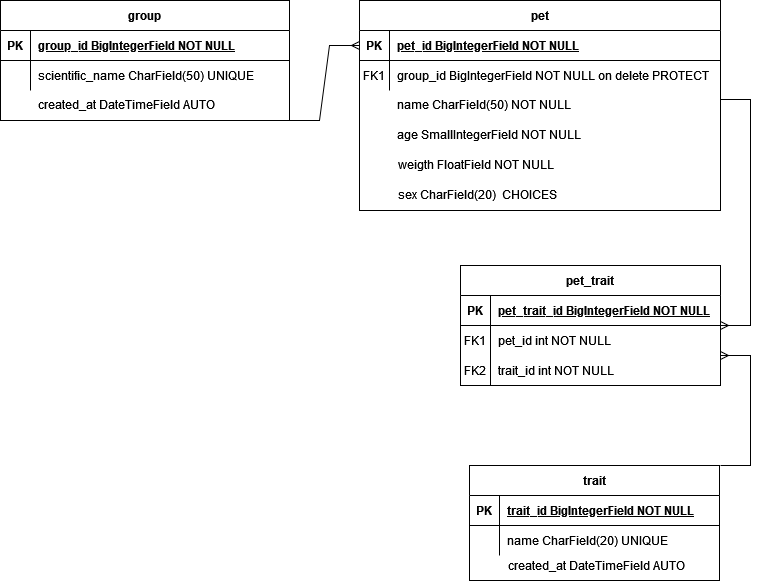

The diagram above was exported from draw.io. Its source (the exported page's mxGraphModel, read from the mxfile embedded in the PNG):
<mxGraphModel dx="1674" dy="782" grid="1" gridSize="10" guides="1" tooltips="1" connect="1" arrows="1" fold="1" page="1" pageScale="1" pageWidth="850" pageHeight="1100" math="0" shadow="0" extFonts="Permanent Marker^https://fonts.googleapis.com/css?family=Permanent+Marker">
  <root>
    <mxCell id="0" />
    <mxCell id="1" parent="0" />
    <mxCell id="O7Ai4lWzXBIW9dJzKvlN-40" value="trait" style="shape=table;startSize=30;container=1;collapsible=1;childLayout=tableLayout;fixedRows=1;rowLines=0;fontStyle=1;align=center;resizeLast=1;" vertex="1" parent="1">
      <mxGeometry x="509" y="595" width="250" height="115" as="geometry" />
    </mxCell>
    <mxCell id="O7Ai4lWzXBIW9dJzKvlN-41" value="" style="shape=partialRectangle;collapsible=0;dropTarget=0;pointerEvents=0;fillColor=none;points=[[0,0.5],[1,0.5]];portConstraint=eastwest;top=0;left=0;right=0;bottom=1;" vertex="1" parent="O7Ai4lWzXBIW9dJzKvlN-40">
      <mxGeometry y="30" width="250" height="30" as="geometry" />
    </mxCell>
    <mxCell id="O7Ai4lWzXBIW9dJzKvlN-42" value="PK" style="shape=partialRectangle;overflow=hidden;connectable=0;fillColor=none;top=0;left=0;bottom=0;right=0;fontStyle=1;" vertex="1" parent="O7Ai4lWzXBIW9dJzKvlN-41">
      <mxGeometry width="30" height="30" as="geometry">
        <mxRectangle width="30" height="30" as="alternateBounds" />
      </mxGeometry>
    </mxCell>
    <mxCell id="O7Ai4lWzXBIW9dJzKvlN-43" value="trait_id BigIntegerField NOT NULL " style="shape=partialRectangle;overflow=hidden;connectable=0;fillColor=none;top=0;left=0;bottom=0;right=0;align=left;spacingLeft=6;fontStyle=5;" vertex="1" parent="O7Ai4lWzXBIW9dJzKvlN-41">
      <mxGeometry x="30" width="220" height="30" as="geometry">
        <mxRectangle width="220" height="30" as="alternateBounds" />
      </mxGeometry>
    </mxCell>
    <mxCell id="O7Ai4lWzXBIW9dJzKvlN-44" value="" style="shape=partialRectangle;collapsible=0;dropTarget=0;pointerEvents=0;fillColor=none;points=[[0,0.5],[1,0.5]];portConstraint=eastwest;top=0;left=0;right=0;bottom=0;" vertex="1" parent="O7Ai4lWzXBIW9dJzKvlN-40">
      <mxGeometry y="60" width="250" height="30" as="geometry" />
    </mxCell>
    <mxCell id="O7Ai4lWzXBIW9dJzKvlN-45" value="" style="shape=partialRectangle;overflow=hidden;connectable=0;fillColor=none;top=0;left=0;bottom=0;right=0;" vertex="1" parent="O7Ai4lWzXBIW9dJzKvlN-44">
      <mxGeometry width="30" height="30" as="geometry">
        <mxRectangle width="30" height="30" as="alternateBounds" />
      </mxGeometry>
    </mxCell>
    <mxCell id="O7Ai4lWzXBIW9dJzKvlN-46" value="name CharField(20) UNIQUE" style="shape=partialRectangle;overflow=hidden;connectable=0;fillColor=none;top=0;left=0;bottom=0;right=0;align=left;spacingLeft=6;" vertex="1" parent="O7Ai4lWzXBIW9dJzKvlN-44">
      <mxGeometry x="30" width="220" height="30" as="geometry">
        <mxRectangle width="220" height="30" as="alternateBounds" />
      </mxGeometry>
    </mxCell>
    <mxCell id="O7Ai4lWzXBIW9dJzKvlN-47" value="pet" style="shape=table;startSize=30;container=1;collapsible=1;childLayout=tableLayout;fixedRows=1;rowLines=0;fontStyle=1;align=center;resizeLast=1;" vertex="1" parent="1">
      <mxGeometry x="399" y="130" width="361" height="210" as="geometry" />
    </mxCell>
    <mxCell id="O7Ai4lWzXBIW9dJzKvlN-48" value="" style="shape=partialRectangle;collapsible=0;dropTarget=0;pointerEvents=0;fillColor=none;points=[[0,0.5],[1,0.5]];portConstraint=eastwest;top=0;left=0;right=0;bottom=1;" vertex="1" parent="O7Ai4lWzXBIW9dJzKvlN-47">
      <mxGeometry y="30" width="361" height="30" as="geometry" />
    </mxCell>
    <mxCell id="O7Ai4lWzXBIW9dJzKvlN-49" value="PK" style="shape=partialRectangle;overflow=hidden;connectable=0;fillColor=none;top=0;left=0;bottom=0;right=0;fontStyle=1;" vertex="1" parent="O7Ai4lWzXBIW9dJzKvlN-48">
      <mxGeometry width="30" height="30" as="geometry">
        <mxRectangle width="30" height="30" as="alternateBounds" />
      </mxGeometry>
    </mxCell>
    <mxCell id="O7Ai4lWzXBIW9dJzKvlN-50" value="pet_id BigIntegerField NOT NULL " style="shape=partialRectangle;overflow=hidden;connectable=0;fillColor=none;top=0;left=0;bottom=0;right=0;align=left;spacingLeft=6;fontStyle=5;" vertex="1" parent="O7Ai4lWzXBIW9dJzKvlN-48">
      <mxGeometry x="30" width="331" height="30" as="geometry">
        <mxRectangle width="331" height="30" as="alternateBounds" />
      </mxGeometry>
    </mxCell>
    <mxCell id="O7Ai4lWzXBIW9dJzKvlN-51" value="" style="shape=partialRectangle;collapsible=0;dropTarget=0;pointerEvents=0;fillColor=none;points=[[0,0.5],[1,0.5]];portConstraint=eastwest;top=0;left=0;right=0;bottom=0;" vertex="1" parent="O7Ai4lWzXBIW9dJzKvlN-47">
      <mxGeometry y="60" width="361" height="30" as="geometry" />
    </mxCell>
    <mxCell id="O7Ai4lWzXBIW9dJzKvlN-52" value="FK1" style="shape=partialRectangle;overflow=hidden;connectable=0;fillColor=none;top=0;left=0;bottom=0;right=0;" vertex="1" parent="O7Ai4lWzXBIW9dJzKvlN-51">
      <mxGeometry width="30" height="30" as="geometry">
        <mxRectangle width="30" height="30" as="alternateBounds" />
      </mxGeometry>
    </mxCell>
    <mxCell id="O7Ai4lWzXBIW9dJzKvlN-53" value="group_id BigIntegerField NOT NULL on delete PROTECT" style="shape=partialRectangle;overflow=hidden;connectable=0;fillColor=none;top=0;left=0;bottom=0;right=0;align=left;spacingLeft=6;" vertex="1" parent="O7Ai4lWzXBIW9dJzKvlN-51">
      <mxGeometry x="30" width="331" height="30" as="geometry">
        <mxRectangle width="331" height="30" as="alternateBounds" />
      </mxGeometry>
    </mxCell>
    <mxCell id="O7Ai4lWzXBIW9dJzKvlN-54" value="group " style="shape=table;startSize=30;container=1;collapsible=1;childLayout=tableLayout;fixedRows=1;rowLines=0;fontStyle=1;align=center;resizeLast=1;" vertex="1" parent="1">
      <mxGeometry x="40" y="130" width="289" height="120" as="geometry" />
    </mxCell>
    <mxCell id="O7Ai4lWzXBIW9dJzKvlN-55" value="" style="shape=partialRectangle;collapsible=0;dropTarget=0;pointerEvents=0;fillColor=none;points=[[0,0.5],[1,0.5]];portConstraint=eastwest;top=0;left=0;right=0;bottom=1;" vertex="1" parent="O7Ai4lWzXBIW9dJzKvlN-54">
      <mxGeometry y="30" width="289" height="30" as="geometry" />
    </mxCell>
    <mxCell id="O7Ai4lWzXBIW9dJzKvlN-56" value="PK" style="shape=partialRectangle;overflow=hidden;connectable=0;fillColor=none;top=0;left=0;bottom=0;right=0;fontStyle=1;" vertex="1" parent="O7Ai4lWzXBIW9dJzKvlN-55">
      <mxGeometry width="30" height="30" as="geometry">
        <mxRectangle width="30" height="30" as="alternateBounds" />
      </mxGeometry>
    </mxCell>
    <mxCell id="O7Ai4lWzXBIW9dJzKvlN-57" value="group_id BigIntegerField NOT NULL " style="shape=partialRectangle;overflow=hidden;connectable=0;fillColor=none;top=0;left=0;bottom=0;right=0;align=left;spacingLeft=6;fontStyle=5;" vertex="1" parent="O7Ai4lWzXBIW9dJzKvlN-55">
      <mxGeometry x="30" width="259" height="30" as="geometry">
        <mxRectangle width="259" height="30" as="alternateBounds" />
      </mxGeometry>
    </mxCell>
    <mxCell id="O7Ai4lWzXBIW9dJzKvlN-58" value="" style="shape=partialRectangle;collapsible=0;dropTarget=0;pointerEvents=0;fillColor=none;points=[[0,0.5],[1,0.5]];portConstraint=eastwest;top=0;left=0;right=0;bottom=0;" vertex="1" parent="O7Ai4lWzXBIW9dJzKvlN-54">
      <mxGeometry y="60" width="289" height="30" as="geometry" />
    </mxCell>
    <mxCell id="O7Ai4lWzXBIW9dJzKvlN-59" value="" style="shape=partialRectangle;overflow=hidden;connectable=0;fillColor=none;top=0;left=0;bottom=0;right=0;" vertex="1" parent="O7Ai4lWzXBIW9dJzKvlN-58">
      <mxGeometry width="30" height="30" as="geometry">
        <mxRectangle width="30" height="30" as="alternateBounds" />
      </mxGeometry>
    </mxCell>
    <mxCell id="O7Ai4lWzXBIW9dJzKvlN-60" value="scientific_name CharField(50) UNIQUE" style="shape=partialRectangle;overflow=hidden;connectable=0;fillColor=none;top=0;left=0;bottom=0;right=0;align=left;spacingLeft=6;" vertex="1" parent="O7Ai4lWzXBIW9dJzKvlN-58">
      <mxGeometry x="30" width="259" height="30" as="geometry">
        <mxRectangle width="259" height="30" as="alternateBounds" />
      </mxGeometry>
    </mxCell>
    <mxCell id="O7Ai4lWzXBIW9dJzKvlN-61" value="" style="edgeStyle=entityRelationEdgeStyle;fontSize=12;html=1;endArrow=ERmany;rounded=0;entryX=0;entryY=0.5;entryDx=0;entryDy=0;" edge="1" parent="1" target="O7Ai4lWzXBIW9dJzKvlN-48">
      <mxGeometry width="100" height="100" relative="1" as="geometry">
        <mxPoint x="329" y="250" as="sourcePoint" />
        <mxPoint x="399" y="130" as="targetPoint" />
      </mxGeometry>
    </mxCell>
    <mxCell id="O7Ai4lWzXBIW9dJzKvlN-62" value="" style="edgeStyle=entityRelationEdgeStyle;fontSize=12;html=1;endArrow=ERmany;rounded=0;entryX=1;entryY=0.5;entryDx=0;entryDy=0;" edge="1" parent="1" target="O7Ai4lWzXBIW9dJzKvlN-63">
      <mxGeometry width="100" height="100" relative="1" as="geometry">
        <mxPoint x="760" y="229" as="sourcePoint" />
        <mxPoint x="860" y="99" as="targetPoint" />
      </mxGeometry>
    </mxCell>
    <mxCell id="O7Ai4lWzXBIW9dJzKvlN-63" value="pet_trait" style="shape=table;startSize=30;container=1;collapsible=1;childLayout=tableLayout;fixedRows=1;rowLines=0;fontStyle=1;align=center;resizeLast=1;" vertex="1" parent="1">
      <mxGeometry x="500" y="395" width="260" height="120" as="geometry" />
    </mxCell>
    <mxCell id="O7Ai4lWzXBIW9dJzKvlN-64" value="" style="shape=partialRectangle;collapsible=0;dropTarget=0;pointerEvents=0;fillColor=none;points=[[0,0.5],[1,0.5]];portConstraint=eastwest;top=0;left=0;right=0;bottom=1;" vertex="1" parent="O7Ai4lWzXBIW9dJzKvlN-63">
      <mxGeometry y="30" width="260" height="30" as="geometry" />
    </mxCell>
    <mxCell id="O7Ai4lWzXBIW9dJzKvlN-65" value="PK" style="shape=partialRectangle;overflow=hidden;connectable=0;fillColor=none;top=0;left=0;bottom=0;right=0;fontStyle=1;" vertex="1" parent="O7Ai4lWzXBIW9dJzKvlN-64">
      <mxGeometry width="30" height="30" as="geometry">
        <mxRectangle width="30" height="30" as="alternateBounds" />
      </mxGeometry>
    </mxCell>
    <mxCell id="O7Ai4lWzXBIW9dJzKvlN-66" value="pet_trait_id BigIntegerField NOT NULL " style="shape=partialRectangle;overflow=hidden;connectable=0;fillColor=none;top=0;left=0;bottom=0;right=0;align=left;spacingLeft=6;fontStyle=5;" vertex="1" parent="O7Ai4lWzXBIW9dJzKvlN-64">
      <mxGeometry x="30" width="230" height="30" as="geometry">
        <mxRectangle width="230" height="30" as="alternateBounds" />
      </mxGeometry>
    </mxCell>
    <mxCell id="O7Ai4lWzXBIW9dJzKvlN-67" value="" style="shape=partialRectangle;collapsible=0;dropTarget=0;pointerEvents=0;fillColor=none;points=[[0,0.5],[1,0.5]];portConstraint=eastwest;top=0;left=0;right=0;bottom=0;" vertex="1" parent="O7Ai4lWzXBIW9dJzKvlN-63">
      <mxGeometry y="60" width="260" height="30" as="geometry" />
    </mxCell>
    <mxCell id="O7Ai4lWzXBIW9dJzKvlN-68" value="FK1" style="shape=partialRectangle;overflow=hidden;connectable=0;fillColor=none;top=0;left=0;bottom=0;right=0;" vertex="1" parent="O7Ai4lWzXBIW9dJzKvlN-67">
      <mxGeometry width="30" height="30" as="geometry">
        <mxRectangle width="30" height="30" as="alternateBounds" />
      </mxGeometry>
    </mxCell>
    <mxCell id="O7Ai4lWzXBIW9dJzKvlN-69" value="pet_id int NOT NULL" style="shape=partialRectangle;overflow=hidden;connectable=0;fillColor=none;top=0;left=0;bottom=0;right=0;align=left;spacingLeft=6;" vertex="1" parent="O7Ai4lWzXBIW9dJzKvlN-67">
      <mxGeometry x="30" width="230" height="30" as="geometry">
        <mxRectangle width="230" height="30" as="alternateBounds" />
      </mxGeometry>
    </mxCell>
    <mxCell id="O7Ai4lWzXBIW9dJzKvlN-70" value="" style="shape=partialRectangle;collapsible=0;dropTarget=0;pointerEvents=0;fillColor=none;points=[[0,0.5],[1,0.5]];portConstraint=eastwest;top=0;left=0;right=0;bottom=0;" vertex="1" parent="O7Ai4lWzXBIW9dJzKvlN-63">
      <mxGeometry y="90" width="260" height="30" as="geometry" />
    </mxCell>
    <mxCell id="O7Ai4lWzXBIW9dJzKvlN-71" value="FK2" style="shape=partialRectangle;overflow=hidden;connectable=0;fillColor=none;top=0;left=0;bottom=0;right=0;" vertex="1" parent="O7Ai4lWzXBIW9dJzKvlN-70">
      <mxGeometry width="30" height="30" as="geometry">
        <mxRectangle width="30" height="30" as="alternateBounds" />
      </mxGeometry>
    </mxCell>
    <mxCell id="O7Ai4lWzXBIW9dJzKvlN-72" value="trait_id int NOT NULL" style="shape=partialRectangle;overflow=hidden;connectable=0;fillColor=none;top=0;left=0;bottom=0;right=0;align=left;spacingLeft=6;" vertex="1" parent="O7Ai4lWzXBIW9dJzKvlN-70">
      <mxGeometry x="30" width="230" height="30" as="geometry">
        <mxRectangle width="230" height="30" as="alternateBounds" />
      </mxGeometry>
    </mxCell>
    <mxCell id="O7Ai4lWzXBIW9dJzKvlN-73" value="" style="edgeStyle=entityRelationEdgeStyle;fontSize=12;html=1;endArrow=ERmany;rounded=0;entryX=1;entryY=0.75;entryDx=0;entryDy=0;" edge="1" parent="1" target="O7Ai4lWzXBIW9dJzKvlN-63">
      <mxGeometry width="100" height="100" relative="1" as="geometry">
        <mxPoint x="760" y="595" as="sourcePoint" />
        <mxPoint x="850" y="485" as="targetPoint" />
      </mxGeometry>
    </mxCell>
    <mxCell id="O7Ai4lWzXBIW9dJzKvlN-74" value="name CharField(50) NOT NULL" style="shape=partialRectangle;overflow=hidden;connectable=0;fillColor=none;top=0;left=0;bottom=0;right=0;align=left;spacingLeft=6;" vertex="1" parent="1">
      <mxGeometry x="429" y="219" width="270" height="30" as="geometry">
        <mxRectangle width="270" height="30" as="alternateBounds" />
      </mxGeometry>
    </mxCell>
    <mxCell id="O7Ai4lWzXBIW9dJzKvlN-75" value="age SmallIntegerField NOT NULL" style="shape=partialRectangle;overflow=hidden;connectable=0;fillColor=none;top=0;left=0;bottom=0;right=0;align=left;spacingLeft=6;" vertex="1" parent="1">
      <mxGeometry x="429" y="249" width="270" height="30" as="geometry">
        <mxRectangle width="270" height="30" as="alternateBounds" />
      </mxGeometry>
    </mxCell>
    <mxCell id="O7Ai4lWzXBIW9dJzKvlN-76" value="weigth FloatField NOT NULL" style="shape=partialRectangle;overflow=hidden;connectable=0;fillColor=none;top=0;left=0;bottom=0;right=0;align=left;spacingLeft=6;" vertex="1" parent="1">
      <mxGeometry x="430" y="279" width="270" height="30" as="geometry">
        <mxRectangle width="270" height="30" as="alternateBounds" />
      </mxGeometry>
    </mxCell>
    <mxCell id="O7Ai4lWzXBIW9dJzKvlN-77" value="sex CharField(20)  CHOICES" style="shape=partialRectangle;overflow=hidden;connectable=0;fillColor=none;top=0;left=0;bottom=0;right=0;align=left;spacingLeft=6;" vertex="1" parent="1">
      <mxGeometry x="430" y="309" width="270" height="30" as="geometry">
        <mxRectangle width="270" height="30" as="alternateBounds" />
      </mxGeometry>
    </mxCell>
    <mxCell id="O7Ai4lWzXBIW9dJzKvlN-78" value="created_at DateTimeField AUTO" style="shape=partialRectangle;overflow=hidden;connectable=0;fillColor=none;top=0;left=0;bottom=0;right=0;align=left;spacingLeft=6;" vertex="1" parent="1">
      <mxGeometry x="70" y="219" width="259" height="30" as="geometry">
        <mxRectangle width="259" height="30" as="alternateBounds" />
      </mxGeometry>
    </mxCell>
    <mxCell id="O7Ai4lWzXBIW9dJzKvlN-79" value="" style="shape=partialRectangle;collapsible=0;dropTarget=0;pointerEvents=0;fillColor=none;points=[[0,0.5],[1,0.5]];portConstraint=eastwest;top=0;left=0;right=0;bottom=0;" vertex="1" parent="1">
      <mxGeometry x="510" y="680" width="250" height="30" as="geometry" />
    </mxCell>
    <mxCell id="O7Ai4lWzXBIW9dJzKvlN-80" value="" style="shape=partialRectangle;overflow=hidden;connectable=0;fillColor=none;top=0;left=0;bottom=0;right=0;" vertex="1" parent="O7Ai4lWzXBIW9dJzKvlN-79">
      <mxGeometry width="30" height="30" as="geometry">
        <mxRectangle width="30" height="30" as="alternateBounds" />
      </mxGeometry>
    </mxCell>
    <mxCell id="O7Ai4lWzXBIW9dJzKvlN-81" value="created_at DateTimeField AUTO" style="shape=partialRectangle;overflow=hidden;connectable=0;fillColor=none;top=0;left=0;bottom=0;right=0;align=left;spacingLeft=6;" vertex="1" parent="O7Ai4lWzXBIW9dJzKvlN-79">
      <mxGeometry x="30" width="220" height="30" as="geometry">
        <mxRectangle width="220" height="30" as="alternateBounds" />
      </mxGeometry>
    </mxCell>
  </root>
</mxGraphModel>